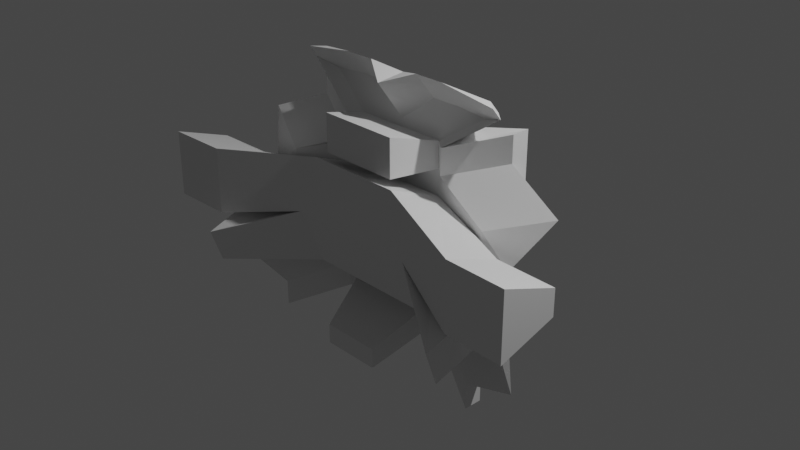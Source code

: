# Source: HighScore.blend  (saved by Blender 2.82.7; exported with 4.5.12 LTS)
import bpy
from mathutils import Matrix  # noqa: F401  (used for matrix-valued properties, if any)

bpy.ops.wm.read_factory_settings(use_empty=True)
scene = bpy.context.scene
scene.name = 'Scene'

# ---- collections
col_collection = bpy.data.collections.new('Collection'); scene.collection.children.link(col_collection)

# ---- world
world_world = bpy.data.worlds.new('World'); scene.world = world_world
world_world.use_nodes = True; world_world.node_tree.nodes.clear()
_N = world_world.node_tree.nodes; _L = world_world.node_tree.links
n0 = _N.new('ShaderNodeOutputWorld'); n0.name = 'World Output'; n0.location = (300, 300)
n1 = _N.new('ShaderNodeBackground'); n1.name = 'Background'; n1.location = (10, 300)
n1.inputs[0].default_value = (0.05088, 0.05088, 0.05088, 1.0)
_L.new(n1.outputs[0], n0.inputs[0])
n0.is_active_output = True
world_world.color = (0.05088, 0.05088, 0.05088)
world_world.use_sun_shadow = False
world_world.sun_shadow_jitter_overblur = 0.0

# ---- cameras
cam_camera = bpy.data.cameras.new('Camera')
cam_camera.clip_end = 100.0
cam_camera.ortho_scale = 7.314

# ---- lights
light_light = bpy.data.lights.new('Light', 'POINT')
light_light.transmission_factor = 0.0
light_light.energy = 1000.0
light_light.shadow_soft_size = 0.1
light_light.shadow_maximum_resolution = 0.006
light_light.use_absolute_resolution = True

# ---- meshes
me_cube_001 = bpy.data.meshes.new('Cube.001')
me_cube_001.from_pydata([(1.376, -0.4156, -1.413), (1.307, 0.1788, 1.246), (1.376, -0.2156, -1.413), (1.307, 0.3788, 1.246), (1.307, 0.3788, 0.9604), (1.307, 0.3788, 0.6747), (1.0, 0.1, 0.1429), (1.0, 0.1, -0.1429), (1.376, -0.2156, -0.8414), (1.376, -0.2156, -1.127), (1.307, 0.1788, 0.9604), (1.984, 0.03772, 0.6775), (1.677, -0.241, 0.1456), (1.677, -0.241, -0.1401), (2.053, -0.5566, -0.8387), (1.376, -0.4156, -1.127), (0.6667, 0.1, -1.0), (0.3333, 0.1, -1.0), (-2.98e-08, 0.1, -1.0), (2.98e-08, 0.1, 1.0), (0.3769, 0.2954, 1.119), (0.7102, 0.2954, 1.119), (0.0, 0.01426, -0.9956), (0.5351, 0.01426, -0.9956), (0.6667, -0.1, -1.0), (0.6667, -0.1, 1.0), (0.5351, 0.01426, 1.004), (0.0, 0.01426, 1.004), (0.6667, -0.1, -0.7143), (0.5351, 0.01426, -0.7099), (0.0, 0.01426, -0.7099), (1.344, -0.241, -0.4258), (0.5351, 0.01426, -0.4242), (0.0, 0.01426, -0.4242), (1.344, -0.241, -0.1401), (0.5351, 0.01426, -0.1385), (0.5351, 0.01426, -0.4242), (1.344, -0.241, 0.1456), (0.5351, 0.01426, 0.1473), (0.0, 0.01426, -0.7099), (1.344, -0.241, 0.4313), (0.5351, 0.01426, 0.433), (0.5351, 0.01426, -0.7099), (0.6667, -0.1, 0.7143), (0.5351, 0.01426, 0.7187), (0.0, 0.01426, 0.7187), (2.98e-08, 0.1, -0.7143), (0.3333, 0.1, -0.7143), (0.6667, 0.1, -0.7143), (2.98e-08, 0.1, -0.4286), (0.3333, 0.1, -0.4286), (0.6667, 0.1, -0.4286), (2.98e-08, 0.1, -0.1429), (0.3333, 0.1, -0.1429), (0.6667, 0.1, -0.1429), (2.98e-08, 0.1, 0.1429), (0.3769, 0.2954, 0.2622), (0.7102, 0.2954, 0.2622), (2.98e-08, 0.1, 0.4286), (0.3769, 0.2954, 0.5479), (0.7102, 0.2954, 0.5479), (2.98e-08, 0.1, 0.7143), (0.3769, 0.2954, 0.8336), (0.7102, 0.2954, 0.8336), (0.0, -0.2753, 1.512), (0.3078, -0.0799, 1.631), (0.6411, -0.0799, 1.631), (1.263, -0.06249, 1.54), (1.131, 0.05178, 1.544), (0.0, 0.05178, 1.544), (0.5351, 0.01426, -0.7099), (0.0, 0.01426, -0.7099), (0.5351, 0.01426, -0.4242), (0.5351, 0.01426, -0.1385), (0.5351, 0.01426, 0.1473), (0.5351, 0.01426, 0.433), (0.5351, 0.01426, 0.7187), (0.0, 0.01426, 0.7187), (0.5351, 0.01426, -0.1385), (0.0, 0.01426, -0.1385), (0.5351, 0.01426, 0.1473), (0.0, 0.01426, 0.1473), (0.5351, 0.01426, 0.433), (0.0, 0.01426, 0.433), (0.5351, 0.01426, 0.7187), (0.0, 0.01426, 0.7187), (1.148, 0.1434, 1.419), (0.658, 0.01167, 1.506), (0.0, 0.1434, 1.419), (0.0, -0.1837, 1.387), (0.3246, 0.01167, 1.506), (1.279, 0.02909, 1.415), (0.4501, -0.5405, 1.163), (0.0, -0.5405, 1.163), (0.4501, -0.5405, 0.7448), (0.0, -0.5405, 0.7448), (0.0, -0.6848, -1.329), (0.332, -0.6848, -1.329), (0.332, -0.6848, -1.11), (0.0, -0.6848, -1.11), (0.5351, 0.01426, 0.1473), (0.0, 0.01426, 0.1473), (0.5351, 0.01426, 0.433), (0.0, 0.01426, 0.433), (0.7528, -0.6697, 0.04105), (0.0, -0.6697, 0.04105), (0.5383, -0.614, 0.6895), (0.0, -0.614, 0.6895), (1.678, -0.3961, 0.3343), (1.678, -0.3961, 0.04862), (1.659, -1.025, 0.5592), (1.659, -1.025, -0.1723), (0.7111, -0.4316, -0.5888), (0.0, -0.4316, -0.5888), (0.5351, 0.1437, -0.2215), (0.0, 0.1437, -0.2215), (1.62, -1.209, -0.3245), (1.639, -0.5794, -0.1035), (1.639, -0.4499, -0.4723), (1.62, -1.079, -0.6932), (2.353, -0.4167, 0.3343), (2.353, -0.4167, 0.04862), (2.334, -1.046, 0.5592), (2.334, -1.046, -0.1723)], [], [(63, 21, 3, 4), (4, 3, 1, 10), (16, 2, 0, 24), (2, 9, 15, 0), (9, 8, 14, 15), (8, 7, 13, 14), (7, 6, 12, 13), (6, 5, 11, 12), (5, 4, 10, 11), (16, 48, 9, 2), (48, 51, 8, 9), (51, 54, 7, 8), (54, 57, 6, 7), (57, 60, 5, 6), (60, 63, 4, 5), (58, 61, 62, 59), (59, 62, 63, 60), (55, 58, 59, 56), (56, 59, 60, 57), (52, 55, 56, 53), (53, 56, 57, 54), (49, 52, 53, 50), (50, 53, 54, 51), (46, 49, 50, 47), (47, 50, 51, 48), (18, 46, 47, 17), (17, 47, 48, 16), (11, 10, 43, 40), (40, 43, 44, 41), (44, 45, 77, 76), (12, 11, 40, 37), (37, 40, 41, 38), (29, 32, 72, 70), (13, 12, 37, 34), (34, 37, 38, 35), (30, 29, 70, 71), (14, 13, 34, 31), (31, 34, 35, 32), (41, 44, 76, 75), (15, 14, 31, 28), (28, 31, 32, 29), (38, 41, 75, 74), (0, 15, 28, 24), (24, 28, 29, 23), (23, 29, 98, 97), (3, 21, 25, 1), (90, 89, 64, 65), (88, 86, 68, 69), (18, 17, 23, 22), (17, 16, 24, 23), (10, 1, 25, 43), (43, 25, 26, 44), (44, 26, 92, 94), (61, 19, 20, 62), (62, 20, 21, 63), (66, 65, 68, 67), (65, 64, 69, 68), (91, 87, 66, 67), (86, 91, 67, 68), (87, 90, 65, 66), (75, 76, 84, 82), (72, 73, 78, 36), (76, 77, 85, 84), (74, 75, 82, 80), (70, 72, 36, 42), (32, 35, 73, 72), (35, 38, 74, 73), (82, 84, 85, 83), (81, 80, 100, 101), (78, 80, 81, 79), (36, 78, 79, 33), (42, 36, 33, 39), (73, 74, 80, 78), (71, 70, 42, 39), (21, 20, 90, 87), (26, 25, 91, 86), (25, 21, 87, 91), (27, 26, 86, 88), (20, 19, 89, 90), (94, 92, 93, 95), (26, 27, 93, 92), (45, 44, 94, 95), (97, 98, 99, 96), (22, 23, 97, 96), (29, 30, 99, 98), (100, 102, 108, 109), (80, 82, 102, 100), (82, 83, 103, 102), (104, 106, 107, 105), (101, 100, 114, 115), (102, 103, 107, 106), (108, 110, 122, 120), (102, 106, 110, 108), (106, 104, 111, 110), (104, 100, 109, 111), (115, 114, 112, 113), (104, 105, 113, 112), (104, 112, 119, 116), (117, 116, 119, 118), (114, 100, 117, 118), (112, 114, 118, 119), (100, 104, 116, 117), (121, 120, 122, 123), (109, 108, 120, 121), (111, 109, 121, 123), (110, 111, 123, 122)])
_uv = me_cube_001.uv_layers.new(name='UVMap')
_uv.uv.foreach_set('vector', [0.5893, 0.4583, 0.625, 0.4583, 0.625, 0.5, 0.5893, 0.5, 0.5893, 0.5, 0.625, 0.5, 0.625, 0.75, 0.5893, 0.75, 0.3333, 0.5, 0.375, 0.5, 0.375, 0.75, 0.3333, 0.75, 0.375, 0.5, 0.4107, 0.5, 0.4107, 0.75, 0.375, 0.75, 0.4107, 0.5, 0.4464, 0.5, 0.4464, 0.75, 0.4107, 0.75, 0.4464, 0.5, 0.4821, 0.5, 0.4821, 0.75, 0.4464, 0.75, 0.4821, 0.5, 0.5179, 0.5, 0.5179, 0.75, 0.4821, 0.75, 0.5179, 0.5, 0.5536, 0.5, 0.5536, 0.75, 0.5179, 0.75, 0.5536, 0.5, 0.5893, 0.5, 0.5893, 0.75, 0.5536, 0.75, 0.375, 0.4583, 0.4107, 0.4583, 0.4107, 0.5, 0.375, 0.5, 0.4107, 0.4583, 0.4464, 0.4583, 0.4464, 0.5, 0.4107, 0.5, 0.4464, 0.4583, 0.4821, 0.4583, 0.4821, 0.5, 0.4464, 0.5, 0.4821, 0.4583, 0.5179, 0.4583, 0.5179, 0.5, 0.4821, 0.5, 0.5179, 0.4583, 0.5536, 0.4583, 0.5536, 0.5, 0.5179, 0.5, 0.5536, 0.4583, 0.5893, 0.4583, 0.5893, 0.5, 0.5536, 0.5, 0.5536, 0.375, 0.5893, 0.375, 0.5893, 0.4167, 0.5536, 0.4167, 0.5536, 0.4167, 0.5893, 0.4167, 0.5893, 0.4583, 0.5536, 0.4583, 0.5179, 0.375, 0.5536, 0.375, 0.5536, 0.4167, 0.5179, 0.4167, 0.5179, 0.4167, 0.5536, 0.4167, 0.5536, 0.4583, 0.5179, 0.4583, 0.4821, 0.375, 0.5179, 0.375, 0.5179, 0.4167, 0.4821, 0.4167, 0.4821, 0.4167, 0.5179, 0.4167, 0.5179, 0.4583, 0.4821, 0.4583, 0.4464, 0.375, 0.4821, 0.375, 0.4821, 0.4167, 0.4464, 0.4167, 0.4464, 0.4167, 0.4821, 0.4167, 0.4821, 0.4583, 0.4464, 0.4583, 0.4107, 0.375, 0.4464, 0.375, 0.4464, 0.4167, 0.4107, 0.4167, 0.4107, 0.4167, 0.4464, 0.4167, 0.4464, 0.4583, 0.4107, 0.4583, 0.375, 0.375, 0.4107, 0.375, 0.4107, 0.4167, 0.375, 0.4167, 0.375, 0.4167, 0.4107, 0.4167, 0.4107, 0.4583, 0.375, 0.4583, 0.5536, 0.75, 0.5893, 0.75, 0.5893, 0.7917, 0.5536, 0.7917, 0.5536, 0.7917, 0.5893, 0.7917, 0.5893, 0.8333, 0.5536, 0.8333, 0.5893, 0.8333, 0.5893, 0.875, 0.5893, 0.875, 0.5893, 0.8333, 0.5179, 0.75, 0.5536, 0.75, 0.5536, 0.7917, 0.5179, 0.7917, 0.5179, 0.7917, 0.5536, 0.7917, 0.5536, 0.8333, 0.5179, 0.8333, 0.4107, 0.8333, 0.4464, 0.8333, 0.4464, 0.8333, 0.4107, 0.8333, 0.4821, 0.75, 0.5179, 0.75, 0.5179, 0.7917, 0.4821, 0.7917, 0.4821, 0.7917, 0.5179, 0.7917, 0.5179, 0.8333, 0.4821, 0.8333, 0.4107, 0.875, 0.4107, 0.8333, 0.4107, 0.8333, 0.4107, 0.875, 0.4464, 0.75, 0.4821, 0.75, 0.4821, 0.7917, 0.4464, 0.7917, 0.4464, 0.7917, 0.4821, 0.7917, 0.4821, 0.8333, 0.4464, 0.8333, 0.5536, 0.8333, 0.5893, 0.8333, 0.5893, 0.8333, 0.5536, 0.8333, 0.4107, 0.75, 0.4464, 0.75, 0.4464, 0.7917, 0.4107, 0.7917, 0.4107, 0.7917, 0.4464, 0.7917, 0.4464, 0.8333, 0.4107, 0.8333, 0.5179, 0.8333, 0.5536, 0.8333, 0.5536, 0.8333, 0.5179, 0.8333, 0.375, 0.75, 0.4107, 0.75, 0.4107, 0.7917, 0.375, 0.7917, 0.375, 0.7917, 0.4107, 0.7917, 0.4107, 0.8333, 0.375, 0.8333, 0.375, 0.8333, 0.4107, 0.8333, 0.4107, 0.8333, 0.375, 0.8333, 0.625, 0.5, 0.6667, 0.5, 0.6667, 0.75, 0.625, 0.75, 0.625, 0.4167, 0.625, 0.375, 0.625, 0.375, 0.625, 0.4167, 0.625, 0.875, 0.625, 0.8333, 0.625, 0.8333, 0.625, 0.875, 0.25, 0.5, 0.2917, 0.5, 0.2917, 0.75, 0.25, 0.75, 0.2917, 0.5, 0.3333, 0.5, 0.3333, 0.75, 0.2917, 0.75, 0.5893, 0.75, 0.625, 0.75, 0.625, 0.7917, 0.5893, 0.7917, 0.5893, 0.7917, 0.625, 0.7917, 0.625, 0.8333, 0.5893, 0.8333, 0.5893, 0.8333, 0.625, 0.8333, 0.625, 0.8333, 0.5893, 0.8333, 0.5893, 0.375, 0.625, 0.375, 0.625, 0.4167, 0.5893, 0.4167, 0.5893, 0.4167, 0.625, 0.4167, 0.625, 0.4583, 0.5893, 0.4583, 0.6667, 0.5, 0.7083, 0.5, 0.7083, 0.75, 0.6667, 0.75, 0.7083, 0.5, 0.75, 0.5, 0.75, 0.75, 0.7083, 0.75, 0.6667, 0.75, 0.6667, 0.5, 0.6667, 0.5, 0.6667, 0.75, 0.625, 0.8333, 0.625, 0.7917, 0.625, 0.7917, 0.625, 0.8333, 0.625, 0.4583, 0.625, 0.4167, 0.625, 0.4167, 0.625, 0.4583, 0.5536, 0.8333, 0.5893, 0.8333, 0.5893, 0.8333, 0.5536, 0.8333, 0.4464, 0.8333, 0.4821, 0.8333, 0.4821, 0.8333, 0.4464, 0.8333, 0.5893, 0.8333, 0.5893, 0.875, 0.5893, 0.875, 0.5893, 0.8333, 0.5179, 0.8333, 0.5536, 0.8333, 0.5536, 0.8333, 0.5179, 0.8333, 0.4107, 0.8333, 0.4464, 0.8333, 0.4464, 0.8333, 0.4107, 0.8333, 0.4464, 0.8333, 0.4821, 0.8333, 0.4821, 0.8333, 0.4464, 0.8333, 0.4821, 0.8333, 0.5179, 0.8333, 0.5179, 0.8333, 0.4821, 0.8333, 0.5536, 0.8333, 0.5893, 0.8333, 0.5893, 0.875, 0.5536, 0.875, 0.5179, 0.875, 0.5179, 0.8333, 0.5179, 0.8333, 0.5179, 0.875, 0.4821, 0.8333, 0.5179, 0.8333, 0.5179, 0.875, 0.4821, 0.875, 0.4464, 0.8333, 0.4821, 0.8333, 0.4821, 0.875, 0.4464, 0.875, 0.4107, 0.8333, 0.4464, 0.8333, 0.4464, 0.875, 0.4107, 0.875, 0.4821, 0.8333, 0.5179, 0.8333, 0.5179, 0.8333, 0.4821, 0.8333, 0.4107, 0.875, 0.4107, 0.8333, 0.4107, 0.8333, 0.4107, 0.875, 0.625, 0.4583, 0.625, 0.4167, 0.625, 0.4167, 0.625, 0.4583, 0.625, 0.8333, 0.625, 0.7917, 0.625, 0.7917, 0.625, 0.8333, 0.6667, 0.75, 0.6667, 0.5, 0.6667, 0.5, 0.6667, 0.75, 0.625, 0.875, 0.625, 0.8333, 0.625, 0.8333, 0.625, 0.875, 0.625, 0.4167, 0.625, 0.375, 0.625, 0.375, 0.625, 0.4167, 0.5893, 0.8333, 0.625, 0.8333, 0.625, 0.875, 0.5893, 0.875, 0.625, 0.8333, 0.625, 0.875, 0.625, 0.875, 0.625, 0.8333, 0.5893, 0.875, 0.5893, 0.8333, 0.5893, 0.8333, 0.5893, 0.875, 0.375, 0.8333, 0.4107, 0.8333, 0.4107, 0.875, 0.375, 0.875, 0.25, 0.75, 0.2917, 0.75, 0.2917, 0.75, 0.25, 0.75, 0.4107, 0.8333, 0.4107, 0.875, 0.4107, 0.875, 0.4107, 0.8333, 0.5179, 0.8333, 0.5536, 0.8333, 0.5536, 0.8333, 0.5179, 0.8333, 0.5179, 0.8333, 0.5536, 0.8333, 0.5536, 0.8333, 0.5179, 0.8333, 0.5536, 0.8333, 0.5536, 0.875, 0.5536, 0.875, 0.5536, 0.8333, 0.5179, 0.8333, 0.5536, 0.8333, 0.5536, 0.875, 0.5179, 0.875, 0.5179, 0.875, 0.5179, 0.8333, 0.5179, 0.8333, 0.5179, 0.875, 0.5536, 0.8333, 0.5536, 0.875, 0.5536, 0.875, 0.5536, 0.8333, 0.5536, 0.8333, 0.5536, 0.8333, 0.5536, 0.8333, 0.5536, 0.8333, 0.5536, 0.8333, 0.5536, 0.8333, 0.5536, 0.8333, 0.5536, 0.8333, 0.5536, 0.8333, 0.5179, 0.8333, 0.5179, 0.8333, 0.5536, 0.8333, 0.5179, 0.8333, 0.5179, 0.8333, 0.5179, 0.8333, 0.5179, 0.8333, 0.5179, 0.875, 0.5179, 0.8333, 0.5179, 0.8333, 0.5179, 0.875, 0.5179, 0.8333, 0.5179, 0.875, 0.5179, 0.875, 0.5179, 0.8333, 0.5179, 0.8333, 0.5179, 0.8333, 0.5179, 0.8333, 0.5179, 0.8333, 0.5179, 0.8333, 0.5179, 0.8333, 0.5179, 0.8333, 0.5179, 0.8333, 0.5179, 0.8333, 0.5179, 0.8333, 0.5179, 0.8333, 0.5179, 0.8333, 0.5179, 0.8333, 0.5179, 0.8333, 0.5179, 0.8333, 0.5179, 0.8333, 0.5179, 0.8333, 0.5179, 0.8333, 0.5179, 0.8333, 0.5179, 0.8333, 0.5179, 0.8333, 0.5536, 0.8333, 0.5536, 0.8333, 0.5179, 0.8333, 0.5179, 0.8333, 0.5536, 0.8333, 0.5536, 0.8333, 0.5179, 0.8333, 0.5179, 0.8333, 0.5179, 0.8333, 0.5179, 0.8333, 0.5179, 0.8333, 0.5536, 0.8333, 0.5179, 0.8333, 0.5179, 0.8333, 0.5536, 0.8333])
me_cube_001.use_remesh_fix_poles = True
me_cube_001.use_remesh_preserve_attributes = False
me_cube_001.use_mirror_vertex_groups = False
me_cube_001.update()

# ---- objects
ob_light = bpy.data.objects.new('Light', light_light)
ob_camera = bpy.data.objects.new('Camera', cam_camera)
ob_cube = bpy.data.objects.new('Cube', me_cube_001)

# ---- transforms, parenting, visibility, modifiers, constraints
ob_light.location = (4.076, 1.005, 5.904)
ob_light.rotation_euler = (0.6503, 0.05522, 1.866)
ob_light.lock_rotations_4d = False
ob_light.empty_display_type = 'ARROWS'
ob_light.color = (0.0, 0.0, 0.0, 0.0)
ob_light.lineart.crease_threshold = 0.0
ob_camera.location = (7.359, -6.926, 4.958)
ob_camera.rotation_euler = (1.109, 0.0, 0.8149)
ob_camera.lock_rotations_4d = False
ob_camera.empty_display_type = 'ARROWS'
ob_camera.color = (0.0, 0.0, 0.0, 0.0)
ob_camera.display_type = 'WIRE'
ob_camera.lineart.crease_threshold = 0.0
ob_cube.location = (0.0, 0.0, 0.0)
ob_cube.lineart.crease_threshold = 0.0
_m = ob_cube.modifiers.new('Mirror', 'MIRROR')
_m.use_clip = True

# ---- collection membership
col_collection.objects.link(ob_light)
col_collection.objects.link(ob_camera)
col_collection.objects.link(ob_cube)

# ---- scene / render settings (as saved in the file)
scene.camera = ob_camera
scene.frame_start = 1; scene.frame_end = 250; scene.frame_set(1)
scene.render.engine = 'BLENDER_EEVEE_NEXT'
scene.cycles.use_denoising = False
scene.cycles.samples = 128
scene.cycles.sampling_pattern = 'TABULATED_SOBOL'
scene.cycles.use_adaptive_sampling = False
scene.cycles.use_light_tree = False
scene.view_settings.view_transform = 'Filmic'
bpy.context.view_layer.update()
